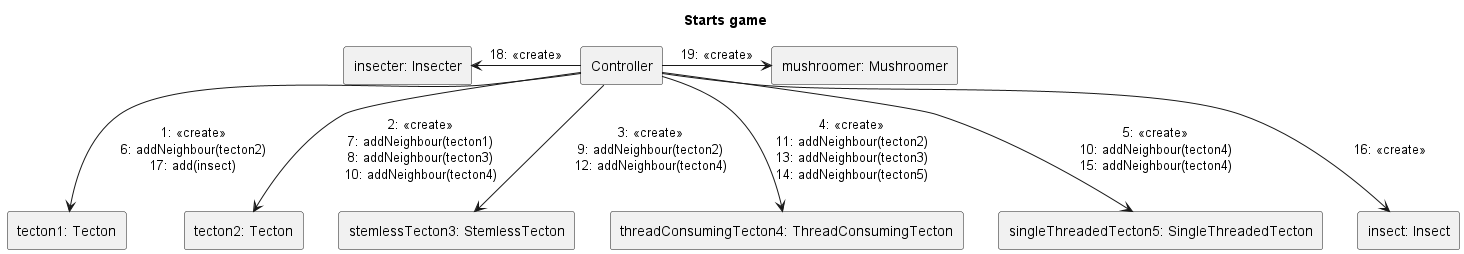

The diagram above was rendered by PlantUML. Its source (embedded in the PNG):
@startuml Starts game
title Starts game
skinparam linestyle ortho

rectangle "Controller" as 0

rectangle "tecton1: Tecton" as 2.1
rectangle "tecton2: Tecton" as 2.2
rectangle "stemlessTecton3: StemlessTecton" as 2.3
rectangle "threadConsumingTecton4: ThreadConsumingTecton" as 2.4
rectangle "singleThreadedTecton5: SingleThreadedTecton" as 2.5

rectangle "insecter: Insecter" as 3.1
rectangle "mushroomer: Mushroomer" as 3.2

rectangle "insect: Insect" as 4

0 --> 2.1: 1: <<create>>\n6: addNeighbour(tecton2)\n17: add(insect)
0 --> 2.2:  2: <<create>>\n7: addNeighbour(tecton1)\n8: addNeighbour(tecton3)\n10: addNeighbour(tecton4)
0 --> 2.3: 3: <<create>>\n9: addNeighbour(tecton2)\n12: addNeighbour(tecton4)
0 --> 2.4: 4: <<create>>\n11: addNeighbour(tecton2)\n13: addNeighbour(tecton3)\n14: addNeighbour(tecton5)
0 --> 2.5: 5: <<create>>\n10: addNeighbour(tecton4)\n15: addNeighbour(tecton4)


0 --> 4: 16: <<create>>

0 -left-> 3.1: 18: <<create>>

0 -right-> 3.2: 19: <<create>>

@enduml